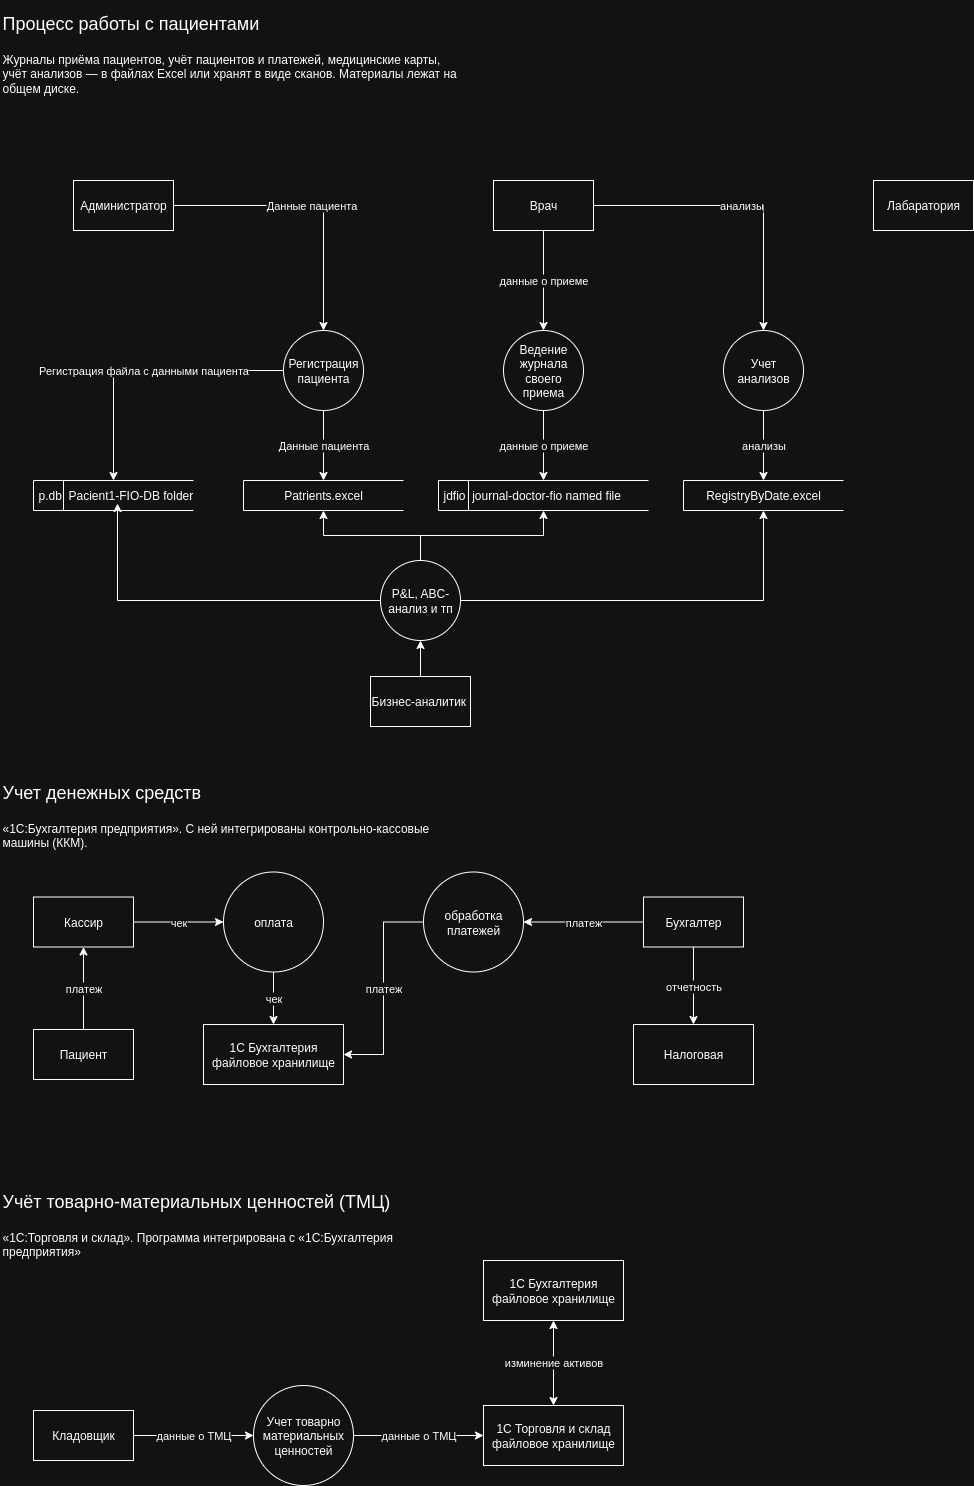

The diagram above was exported from draw.io. Its source (the exported page's mxGraphModel, read from the mxfile embedded in the PNG):
<mxGraphModel dx="2253" dy="812" grid="1" gridSize="10" guides="1" tooltips="1" connect="1" arrows="1" fold="1" page="1" pageScale="1" pageWidth="827" pageHeight="1169" math="0" shadow="0">
  <root>
    <mxCell id="0" />
    <mxCell id="1" parent="0" />
    <mxCell id="a0J_Qnq6_cXgaCzzHgAS-20" value="данные о приеме" style="edgeStyle=orthogonalEdgeStyle;rounded=0;orthogonalLoop=1;jettySize=auto;html=1;" parent="1" source="a0J_Qnq6_cXgaCzzHgAS-1" target="a0J_Qnq6_cXgaCzzHgAS-9" edge="1">
      <mxGeometry relative="1" as="geometry">
        <mxPoint as="offset" />
      </mxGeometry>
    </mxCell>
    <mxCell id="a0J_Qnq6_cXgaCzzHgAS-21" value="анализы" style="edgeStyle=orthogonalEdgeStyle;rounded=0;orthogonalLoop=1;jettySize=auto;html=1;" parent="1" source="a0J_Qnq6_cXgaCzzHgAS-1" target="a0J_Qnq6_cXgaCzzHgAS-14" edge="1">
      <mxGeometry relative="1" as="geometry" />
    </mxCell>
    <mxCell id="a0J_Qnq6_cXgaCzzHgAS-1" value="Врач" style="html=1;dashed=0;whiteSpace=wrap;" parent="1" vertex="1">
      <mxGeometry x="80" y="680" width="100" height="50" as="geometry" />
    </mxCell>
    <mxCell id="a0J_Qnq6_cXgaCzzHgAS-15" value="Данные пациента" style="edgeStyle=orthogonalEdgeStyle;rounded=0;orthogonalLoop=1;jettySize=auto;html=1;" parent="1" source="a0J_Qnq6_cXgaCzzHgAS-2" target="a0J_Qnq6_cXgaCzzHgAS-8" edge="1">
      <mxGeometry relative="1" as="geometry" />
    </mxCell>
    <mxCell id="a0J_Qnq6_cXgaCzzHgAS-2" value="Администратор" style="html=1;dashed=0;whiteSpace=wrap;" parent="1" vertex="1">
      <mxGeometry x="-340" y="680" width="100" height="50" as="geometry" />
    </mxCell>
    <mxCell id="a0J_Qnq6_cXgaCzzHgAS-36" value="платеж" style="edgeStyle=orthogonalEdgeStyle;rounded=0;orthogonalLoop=1;jettySize=auto;html=1;" parent="1" source="a0J_Qnq6_cXgaCzzHgAS-3" target="a0J_Qnq6_cXgaCzzHgAS-35" edge="1">
      <mxGeometry relative="1" as="geometry" />
    </mxCell>
    <mxCell id="a0J_Qnq6_cXgaCzzHgAS-39" value="отчетность" style="edgeStyle=orthogonalEdgeStyle;rounded=0;orthogonalLoop=1;jettySize=auto;html=1;" parent="1" source="a0J_Qnq6_cXgaCzzHgAS-3" target="a0J_Qnq6_cXgaCzzHgAS-38" edge="1">
      <mxGeometry relative="1" as="geometry" />
    </mxCell>
    <mxCell id="a0J_Qnq6_cXgaCzzHgAS-3" value="Бухгалтер" style="html=1;dashed=0;whiteSpace=wrap;" parent="1" vertex="1">
      <mxGeometry x="230" y="1396.5" width="100" height="50" as="geometry" />
    </mxCell>
    <mxCell id="a0J_Qnq6_cXgaCzzHgAS-44" value="данные о ТМЦ" style="edgeStyle=orthogonalEdgeStyle;rounded=0;orthogonalLoop=1;jettySize=auto;html=1;" parent="1" source="a0J_Qnq6_cXgaCzzHgAS-4" target="a0J_Qnq6_cXgaCzzHgAS-11" edge="1">
      <mxGeometry relative="1" as="geometry" />
    </mxCell>
    <mxCell id="a0J_Qnq6_cXgaCzzHgAS-4" value="Кладовщик" style="html=1;dashed=0;whiteSpace=wrap;" parent="1" vertex="1">
      <mxGeometry x="-380" y="1910" width="100" height="50" as="geometry" />
    </mxCell>
    <mxCell id="IeM0pIS-wuay6vSRGb20-1" value="платеж" style="edgeStyle=orthogonalEdgeStyle;rounded=0;orthogonalLoop=1;jettySize=auto;html=1;" parent="1" source="a0J_Qnq6_cXgaCzzHgAS-5" target="a0J_Qnq6_cXgaCzzHgAS-28" edge="1">
      <mxGeometry relative="1" as="geometry" />
    </mxCell>
    <mxCell id="a0J_Qnq6_cXgaCzzHgAS-5" value="Пациент" style="html=1;dashed=0;whiteSpace=wrap;" parent="1" vertex="1">
      <mxGeometry x="-380" y="1529" width="100" height="50" as="geometry" />
    </mxCell>
    <mxCell id="a0J_Qnq6_cXgaCzzHgAS-7" value="Лабаратория" style="html=1;dashed=0;whiteSpace=wrap;" parent="1" vertex="1">
      <mxGeometry x="460" y="680" width="100" height="50" as="geometry" />
    </mxCell>
    <mxCell id="a0J_Qnq6_cXgaCzzHgAS-17" value="Данные пациента" style="edgeStyle=orthogonalEdgeStyle;rounded=0;orthogonalLoop=1;jettySize=auto;html=1;" parent="1" source="a0J_Qnq6_cXgaCzzHgAS-8" target="a0J_Qnq6_cXgaCzzHgAS-16" edge="1">
      <mxGeometry relative="1" as="geometry" />
    </mxCell>
    <mxCell id="a0J_Qnq6_cXgaCzzHgAS-26" value="Регистрация файла с данными пациента" style="edgeStyle=orthogonalEdgeStyle;rounded=0;orthogonalLoop=1;jettySize=auto;html=1;" parent="1" source="a0J_Qnq6_cXgaCzzHgAS-8" target="a0J_Qnq6_cXgaCzzHgAS-18" edge="1">
      <mxGeometry relative="1" as="geometry" />
    </mxCell>
    <mxCell id="a0J_Qnq6_cXgaCzzHgAS-8" value="Регистрация пациента" style="shape=ellipse;html=1;dashed=0;whiteSpace=wrap;aspect=fixed;perimeter=ellipsePerimeter;" parent="1" vertex="1">
      <mxGeometry x="-130" y="830" width="80" height="80" as="geometry" />
    </mxCell>
    <mxCell id="a0J_Qnq6_cXgaCzzHgAS-23" value="данные о приеме" style="edgeStyle=orthogonalEdgeStyle;rounded=0;orthogonalLoop=1;jettySize=auto;html=1;" parent="1" source="a0J_Qnq6_cXgaCzzHgAS-9" target="a0J_Qnq6_cXgaCzzHgAS-22" edge="1">
      <mxGeometry relative="1" as="geometry" />
    </mxCell>
    <mxCell id="a0J_Qnq6_cXgaCzzHgAS-9" value="Ведение журнала своего приема" style="shape=ellipse;html=1;dashed=0;whiteSpace=wrap;aspect=fixed;perimeter=ellipsePerimeter;" parent="1" vertex="1">
      <mxGeometry x="90" y="830" width="80" height="80" as="geometry" />
    </mxCell>
    <mxCell id="a0J_Qnq6_cXgaCzzHgAS-33" value="чек" style="edgeStyle=orthogonalEdgeStyle;rounded=0;orthogonalLoop=1;jettySize=auto;html=1;" parent="1" source="a0J_Qnq6_cXgaCzzHgAS-10" target="a0J_Qnq6_cXgaCzzHgAS-32" edge="1">
      <mxGeometry relative="1" as="geometry" />
    </mxCell>
    <mxCell id="a0J_Qnq6_cXgaCzzHgAS-10" value="оплата" style="shape=ellipse;html=1;dashed=0;whiteSpace=wrap;aspect=fixed;perimeter=ellipsePerimeter;" parent="1" vertex="1">
      <mxGeometry x="-190" y="1371.5" width="100" height="100" as="geometry" />
    </mxCell>
    <mxCell id="a0J_Qnq6_cXgaCzzHgAS-45" value="данные о ТМЦ" style="edgeStyle=orthogonalEdgeStyle;rounded=0;orthogonalLoop=1;jettySize=auto;html=1;" parent="1" source="a0J_Qnq6_cXgaCzzHgAS-11" target="a0J_Qnq6_cXgaCzzHgAS-41" edge="1">
      <mxGeometry relative="1" as="geometry" />
    </mxCell>
    <mxCell id="a0J_Qnq6_cXgaCzzHgAS-11" value="Учет товарно материальных ценностей" style="shape=ellipse;html=1;dashed=0;whiteSpace=wrap;aspect=fixed;perimeter=ellipsePerimeter;" parent="1" vertex="1">
      <mxGeometry x="-160" y="1885" width="100" height="100" as="geometry" />
    </mxCell>
    <mxCell id="a0J_Qnq6_cXgaCzzHgAS-13" value="&lt;h1 style=&quot;margin-top: 0px;&quot;&gt;&lt;span style=&quot;font-size: 18px; text-align: center; background-color: transparent; color: light-dark(rgb(0, 0, 0), rgb(255, 255, 255)); font-weight: normal;&quot;&gt;Процесс работы с пациентами&amp;nbsp;&lt;/span&gt;&lt;/h1&gt;&lt;p&gt;Журналы приёма пациентов, учёт пациентов и платежей, медицинские карты, учёт анализов ― в файлах Excel или хранят в виде сканов. Материалы лежат на общем диске.&lt;/p&gt;" style="text;html=1;whiteSpace=wrap;overflow=hidden;rounded=0;" parent="1" vertex="1">
      <mxGeometry x="-413" y="500" width="460" height="120" as="geometry" />
    </mxCell>
    <mxCell id="a0J_Qnq6_cXgaCzzHgAS-25" value="анализы" style="edgeStyle=orthogonalEdgeStyle;rounded=0;orthogonalLoop=1;jettySize=auto;html=1;" parent="1" source="a0J_Qnq6_cXgaCzzHgAS-14" target="a0J_Qnq6_cXgaCzzHgAS-24" edge="1">
      <mxGeometry relative="1" as="geometry" />
    </mxCell>
    <mxCell id="a0J_Qnq6_cXgaCzzHgAS-14" value="Учет анализов" style="shape=ellipse;html=1;dashed=0;whiteSpace=wrap;aspect=fixed;perimeter=ellipsePerimeter;" parent="1" vertex="1">
      <mxGeometry x="310" y="830" width="80" height="80" as="geometry" />
    </mxCell>
    <mxCell id="a0J_Qnq6_cXgaCzzHgAS-16" value="Patrients.excel" style="html=1;dashed=0;whiteSpace=wrap;shape=partialRectangle;right=0;" parent="1" vertex="1">
      <mxGeometry x="-170" y="980" width="160" height="30" as="geometry" />
    </mxCell>
    <mxCell id="a0J_Qnq6_cXgaCzzHgAS-18" value="p.db&amp;nbsp; Pacient1-FIO-DB folder" style="html=1;dashed=0;whiteSpace=wrap;shape=mxgraph.dfd.dataStoreID;align=left;spacingLeft=3;points=[[0,0],[0.5,0],[1,0],[0,0.5],[1,0.5],[0,1],[0.5,1],[1,1]];" parent="1" vertex="1">
      <mxGeometry x="-380" y="980" width="160" height="30" as="geometry" />
    </mxCell>
    <mxCell id="a0J_Qnq6_cXgaCzzHgAS-22" value="jdfio&amp;nbsp; journal-doctor-fio named file" style="html=1;dashed=0;whiteSpace=wrap;shape=mxgraph.dfd.dataStoreID;align=left;spacingLeft=3;points=[[0,0],[0.5,0],[1,0],[0,0.5],[1,0.5],[0,1],[0.5,1],[1,1]];" parent="1" vertex="1">
      <mxGeometry x="25" y="980" width="210" height="30" as="geometry" />
    </mxCell>
    <mxCell id="a0J_Qnq6_cXgaCzzHgAS-24" value="RegistryByDate.excel" style="html=1;dashed=0;whiteSpace=wrap;shape=partialRectangle;right=0;" parent="1" vertex="1">
      <mxGeometry x="270" y="980" width="160" height="30" as="geometry" />
    </mxCell>
    <mxCell id="a0J_Qnq6_cXgaCzzHgAS-27" value="&lt;h1 style=&quot;margin-top: 0px;&quot;&gt;&lt;span style=&quot;text-align: center; background-color: transparent; font-weight: normal; font-size: 18px; color: light-dark(rgb(0, 0, 0), rgb(255, 255, 255));&quot;&gt;Учет денежных средств&amp;nbsp;&lt;/span&gt;&lt;/h1&gt;&lt;p&gt;«1С:Бухгалтерия предприятия». С ней интегрированы контрольно-кассовые машины (ККМ).&lt;/p&gt;" style="text;html=1;whiteSpace=wrap;overflow=hidden;rounded=0;" parent="1" vertex="1">
      <mxGeometry x="-413" y="1269" width="460" height="100" as="geometry" />
    </mxCell>
    <mxCell id="a0J_Qnq6_cXgaCzzHgAS-29" value="чек" style="edgeStyle=orthogonalEdgeStyle;rounded=0;orthogonalLoop=1;jettySize=auto;html=1;" parent="1" source="a0J_Qnq6_cXgaCzzHgAS-28" target="a0J_Qnq6_cXgaCzzHgAS-10" edge="1">
      <mxGeometry relative="1" as="geometry" />
    </mxCell>
    <mxCell id="a0J_Qnq6_cXgaCzzHgAS-28" value="Кассир" style="html=1;dashed=0;whiteSpace=wrap;" parent="1" vertex="1">
      <mxGeometry x="-380" y="1396.5" width="100" height="50" as="geometry" />
    </mxCell>
    <mxCell id="a0J_Qnq6_cXgaCzzHgAS-32" value="1С Бухгалтерия&lt;br&gt;файловое хранилище" style="html=1;dashed=0;whiteSpace=wrap;" parent="1" vertex="1">
      <mxGeometry x="-210" y="1524" width="140" height="60" as="geometry" />
    </mxCell>
    <mxCell id="a0J_Qnq6_cXgaCzzHgAS-37" value="платеж" style="edgeStyle=orthogonalEdgeStyle;rounded=0;orthogonalLoop=1;jettySize=auto;html=1;entryX=1;entryY=0.5;entryDx=0;entryDy=0;" parent="1" source="a0J_Qnq6_cXgaCzzHgAS-35" target="a0J_Qnq6_cXgaCzzHgAS-32" edge="1">
      <mxGeometry relative="1" as="geometry" />
    </mxCell>
    <mxCell id="a0J_Qnq6_cXgaCzzHgAS-35" value="обработка платежей" style="shape=ellipse;html=1;dashed=0;whiteSpace=wrap;aspect=fixed;perimeter=ellipsePerimeter;" parent="1" vertex="1">
      <mxGeometry x="10" y="1371.5" width="100" height="100" as="geometry" />
    </mxCell>
    <mxCell id="a0J_Qnq6_cXgaCzzHgAS-38" value="Налоговая" style="rounded=0;whiteSpace=wrap;html=1;" parent="1" vertex="1">
      <mxGeometry x="220" y="1524" width="120" height="60" as="geometry" />
    </mxCell>
    <mxCell id="a0J_Qnq6_cXgaCzzHgAS-40" value="&lt;h1 style=&quot;margin-top: 0px;&quot;&gt;&lt;span style=&quot;text-align: center; background-color: transparent;&quot;&gt;&lt;span style=&quot;font-size: 18px; font-weight: 400;&quot;&gt;Учёт товарно-материальных ценностей (ТМЦ)&lt;/span&gt;&lt;font color=&quot;rgba(0, 0, 0, 0)&quot;&gt;&lt;span style=&quot;font-size: 18px; font-weight: normal;&quot;&gt;&amp;nbsp;&lt;/span&gt;&lt;/font&gt;&lt;/span&gt;&lt;/h1&gt;&lt;p&gt;«1С:Торговля и склад». Программа интегрирована с «1С:Бухгалтерия предприятия»&lt;/p&gt;" style="text;html=1;whiteSpace=wrap;overflow=hidden;rounded=0;" parent="1" vertex="1">
      <mxGeometry x="-413" y="1678" width="460" height="100" as="geometry" />
    </mxCell>
    <mxCell id="a0J_Qnq6_cXgaCzzHgAS-43" value="изминение активов" style="edgeStyle=orthogonalEdgeStyle;rounded=0;orthogonalLoop=1;jettySize=auto;html=1;startArrow=classic;startFill=1;" parent="1" source="a0J_Qnq6_cXgaCzzHgAS-41" target="a0J_Qnq6_cXgaCzzHgAS-42" edge="1">
      <mxGeometry relative="1" as="geometry" />
    </mxCell>
    <mxCell id="a0J_Qnq6_cXgaCzzHgAS-41" value="1С Торговля и склад файловое хранилище" style="html=1;dashed=0;whiteSpace=wrap;" parent="1" vertex="1">
      <mxGeometry x="70" y="1905" width="140" height="60" as="geometry" />
    </mxCell>
    <mxCell id="a0J_Qnq6_cXgaCzzHgAS-42" value="1С Бухгалтерия&lt;br&gt;файловое хранилище" style="html=1;dashed=0;whiteSpace=wrap;" parent="1" vertex="1">
      <mxGeometry x="70" y="1760" width="140" height="60" as="geometry" />
    </mxCell>
    <mxCell id="VLV4SgFt0Uh8SzZzGkWr-4" style="edgeStyle=orthogonalEdgeStyle;rounded=0;orthogonalLoop=1;jettySize=auto;html=1;" edge="1" parent="1" source="VLV4SgFt0Uh8SzZzGkWr-1" target="a0J_Qnq6_cXgaCzzHgAS-16">
      <mxGeometry relative="1" as="geometry" />
    </mxCell>
    <mxCell id="VLV4SgFt0Uh8SzZzGkWr-5" style="edgeStyle=orthogonalEdgeStyle;rounded=0;orthogonalLoop=1;jettySize=auto;html=1;" edge="1" parent="1" source="VLV4SgFt0Uh8SzZzGkWr-1" target="a0J_Qnq6_cXgaCzzHgAS-22">
      <mxGeometry relative="1" as="geometry" />
    </mxCell>
    <mxCell id="VLV4SgFt0Uh8SzZzGkWr-6" style="edgeStyle=orthogonalEdgeStyle;rounded=0;orthogonalLoop=1;jettySize=auto;html=1;" edge="1" parent="1" source="VLV4SgFt0Uh8SzZzGkWr-1" target="a0J_Qnq6_cXgaCzzHgAS-24">
      <mxGeometry relative="1" as="geometry" />
    </mxCell>
    <mxCell id="VLV4SgFt0Uh8SzZzGkWr-1" value="P&amp;amp;L, ABC-анализ и тп" style="shape=ellipse;html=1;dashed=0;whiteSpace=wrap;aspect=fixed;perimeter=ellipsePerimeter;" vertex="1" parent="1">
      <mxGeometry x="-33" y="1060" width="80" height="80" as="geometry" />
    </mxCell>
    <mxCell id="VLV4SgFt0Uh8SzZzGkWr-7" style="edgeStyle=orthogonalEdgeStyle;rounded=0;orthogonalLoop=1;jettySize=auto;html=1;" edge="1" parent="1" source="VLV4SgFt0Uh8SzZzGkWr-2" target="VLV4SgFt0Uh8SzZzGkWr-1">
      <mxGeometry relative="1" as="geometry" />
    </mxCell>
    <mxCell id="VLV4SgFt0Uh8SzZzGkWr-2" value="Бизнес-аналитик&amp;nbsp;" style="html=1;dashed=0;whiteSpace=wrap;" vertex="1" parent="1">
      <mxGeometry x="-43" y="1176" width="100" height="50" as="geometry" />
    </mxCell>
    <mxCell id="VLV4SgFt0Uh8SzZzGkWr-3" style="edgeStyle=orthogonalEdgeStyle;rounded=0;orthogonalLoop=1;jettySize=auto;html=1;entryX=0.525;entryY=0.767;entryDx=0;entryDy=0;entryPerimeter=0;" edge="1" parent="1" source="VLV4SgFt0Uh8SzZzGkWr-1" target="a0J_Qnq6_cXgaCzzHgAS-18">
      <mxGeometry relative="1" as="geometry" />
    </mxCell>
  </root>
</mxGraphModel>